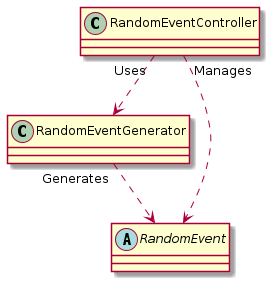

The diagram above was rendered by PlantUML. Its source (embedded in the PNG):
@startuml RandomEventsFramework

class RandomEventController

class RandomEventGenerator

abstract RandomEvent

RandomEventController "Uses" ..>  RandomEventGenerator

RandomEventController "Manages" ..>  RandomEvent

RandomEventGenerator "Generates" ..> RandomEvent

@enduml